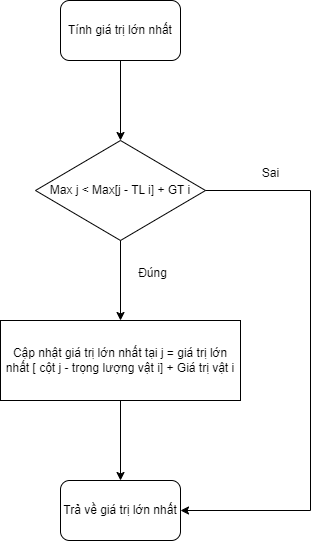

The diagram above was exported from draw.io. Its source (the exported page's mxGraphModel, read from the mxfile embedded in the PNG):
<mxGraphModel dx="1036" dy="654" grid="1" gridSize="10" guides="1" tooltips="1" connect="1" arrows="1" fold="1" page="1" pageScale="1" pageWidth="850" pageHeight="1100" math="0" shadow="0">
  <root>
    <mxCell id="0" />
    <mxCell id="1" parent="0" />
    <mxCell id="roSSIclZ34Tv-HlK5Aqq-1" value="Tính giá trị lớn nhất" style="rounded=1;whiteSpace=wrap;html=1;" parent="1" vertex="1">
      <mxGeometry x="350" y="40" width="120" height="60" as="geometry" />
    </mxCell>
    <mxCell id="roSSIclZ34Tv-HlK5Aqq-2" value="Max j &amp;lt; Max[j - TL i] + GT i" style="rhombus;whiteSpace=wrap;html=1;" parent="1" vertex="1">
      <mxGeometry x="325" y="180" width="170" height="100" as="geometry" />
    </mxCell>
    <mxCell id="roSSIclZ34Tv-HlK5Aqq-3" value="Cập nhật giá trị lớn nhất tại j = giá trị lớn nhất [ cột j - trọng lượng vật i] + Giá trị vật i" style="rounded=0;whiteSpace=wrap;html=1;" parent="1" vertex="1">
      <mxGeometry x="290" y="360" width="240" height="80" as="geometry" />
    </mxCell>
    <mxCell id="roSSIclZ34Tv-HlK5Aqq-4" value="Trả về giá trị lớn nhất" style="rounded=1;whiteSpace=wrap;html=1;" parent="1" vertex="1">
      <mxGeometry x="350" y="520" width="120" height="60" as="geometry" />
    </mxCell>
    <mxCell id="roSSIclZ34Tv-HlK5Aqq-5" value="" style="endArrow=classic;html=1;rounded=0;exitX=0.5;exitY=1;exitDx=0;exitDy=0;entryX=0.5;entryY=0;entryDx=0;entryDy=0;" parent="1" source="roSSIclZ34Tv-HlK5Aqq-1" target="roSSIclZ34Tv-HlK5Aqq-2" edge="1">
      <mxGeometry width="50" height="50" relative="1" as="geometry">
        <mxPoint x="400" y="360" as="sourcePoint" />
        <mxPoint x="450" y="310" as="targetPoint" />
      </mxGeometry>
    </mxCell>
    <mxCell id="roSSIclZ34Tv-HlK5Aqq-6" value="" style="endArrow=classic;html=1;rounded=0;exitX=0.5;exitY=1;exitDx=0;exitDy=0;entryX=0.5;entryY=0;entryDx=0;entryDy=0;" parent="1" source="roSSIclZ34Tv-HlK5Aqq-2" target="roSSIclZ34Tv-HlK5Aqq-3" edge="1">
      <mxGeometry width="50" height="50" relative="1" as="geometry">
        <mxPoint x="420" y="110" as="sourcePoint" />
        <mxPoint x="420" y="190" as="targetPoint" />
      </mxGeometry>
    </mxCell>
    <mxCell id="roSSIclZ34Tv-HlK5Aqq-7" value="" style="endArrow=classic;html=1;rounded=0;exitX=0.5;exitY=1;exitDx=0;exitDy=0;entryX=0.5;entryY=0;entryDx=0;entryDy=0;" parent="1" source="roSSIclZ34Tv-HlK5Aqq-3" target="roSSIclZ34Tv-HlK5Aqq-4" edge="1">
      <mxGeometry width="50" height="50" relative="1" as="geometry">
        <mxPoint x="420" y="290" as="sourcePoint" />
        <mxPoint x="420" y="370" as="targetPoint" />
      </mxGeometry>
    </mxCell>
    <mxCell id="roSSIclZ34Tv-HlK5Aqq-8" value="Đúng" style="text;html=1;align=center;verticalAlign=middle;resizable=0;points=[];autosize=1;strokeColor=none;fillColor=none;" parent="1" vertex="1">
      <mxGeometry x="417" y="298" width="50" height="30" as="geometry" />
    </mxCell>
    <mxCell id="roSSIclZ34Tv-HlK5Aqq-9" value="" style="endArrow=classic;html=1;rounded=0;entryX=1;entryY=0.5;entryDx=0;entryDy=0;exitX=1;exitY=0.5;exitDx=0;exitDy=0;" parent="1" source="roSSIclZ34Tv-HlK5Aqq-2" target="roSSIclZ34Tv-HlK5Aqq-4" edge="1">
      <mxGeometry width="50" height="50" relative="1" as="geometry">
        <mxPoint x="400" y="360" as="sourcePoint" />
        <mxPoint x="450" y="310" as="targetPoint" />
        <Array as="points">
          <mxPoint x="600" y="230" />
          <mxPoint x="600" y="550" />
        </Array>
      </mxGeometry>
    </mxCell>
    <mxCell id="roSSIclZ34Tv-HlK5Aqq-10" value="Sai" style="text;html=1;align=center;verticalAlign=middle;resizable=0;points=[];autosize=1;strokeColor=none;fillColor=none;" parent="1" vertex="1">
      <mxGeometry x="540" y="198" width="40" height="30" as="geometry" />
    </mxCell>
  </root>
</mxGraphModel>